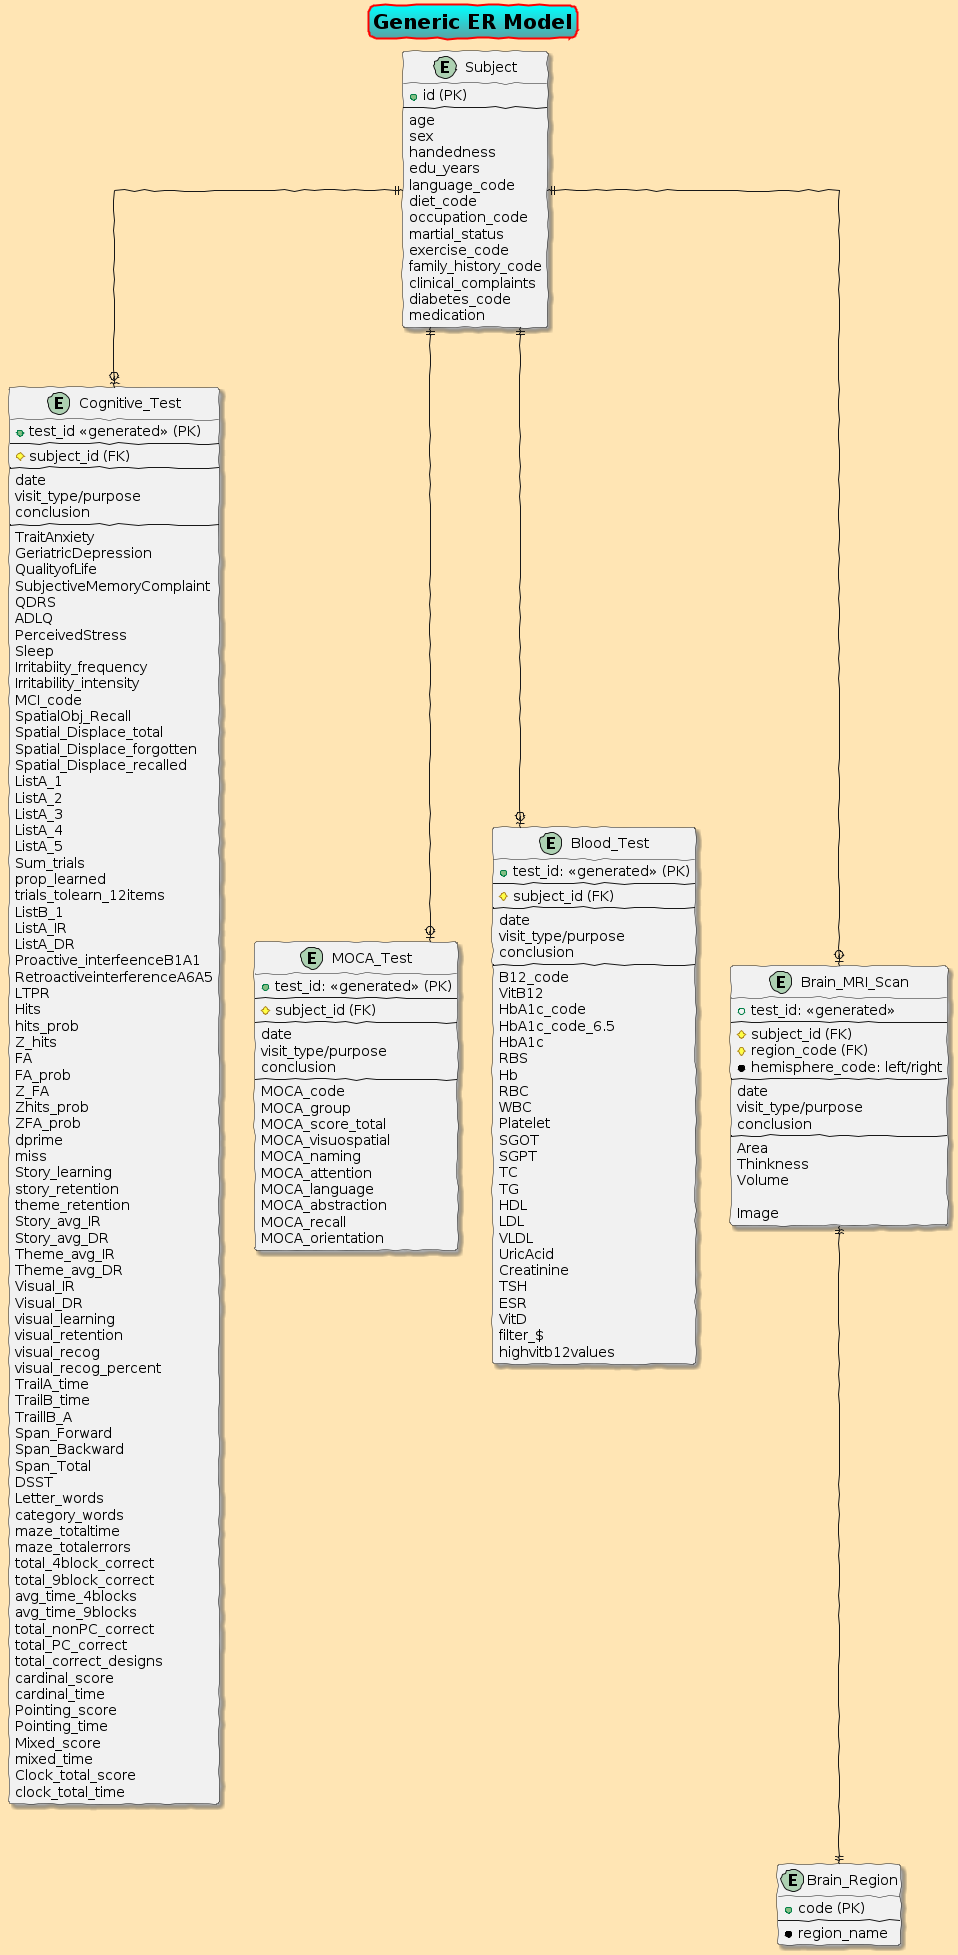

The diagram above was rendered by PlantUML. Its source (embedded in the PNG):
@startuml

' skinparam classFontSize 10
skinparam actorStyle awesome
skinparam handwritten true
skinparam shadowing true
skinparam backgroundColor #FFE5B4
' skinparam backgroundColor #FFF3D6
' skinparam backgroundColor #FFD8B4

' Title Style
skinparam titleFontSize 20
skinparam titleBorderRoundCorner 15
skinparam titleBorderThickness 2
skinparam titleBorderColor red
skinparam titleBackgroundColor Aqua-CadetBlue

title Generic ER Model

'' hides the spot around Entity name
' hide circle

' avoid problems with angled crows feet
skinparam linetype ortho


entity Subject {
  + id (PK)
  --
  age
  sex
  handedness
  edu_years
  language_code
  diet_code
  occupation_code
  martial_status
  exercise_code
  family_history_code
  clinical_complaints
  diabetes_code
  medication
}

entity Cognitive_Test {
  + test_id <<generated>> (PK)
  --
  # subject_id (FK)
  --
  date
  visit_type/purpose
  conclusion
  --
  TraitAnxiety	
  GeriatricDepression
  QualityofLife
  SubjectiveMemoryComplaint
  QDRS
  ADLQ
  PerceivedStress
  Sleep
  Irritabiity_frequency
  Irritability_intensity
  MCI_code
  SpatialObj_Recall
  Spatial_Displace_total
  Spatial_Displace_forgotten
  Spatial_Displace_recalled
  ListA_1
  ListA_2
  ListA_3
  ListA_4
  ListA_5
  Sum_trials
  prop_learned
  trials_tolearn_12items
  ListB_1
  ListA_IR
  ListA_DR
  Proactive_interfeenceB1A1
  RetroactiveinterferenceA6A5
  LTPR
  Hits
  hits_prob
  Z_hits
  FA
  FA_prob
  Z_FA
  Zhits_prob
  ZFA_prob
  dprime
  miss
  Story_learning
  story_retention
  theme_retention
  Story_avg_IR
  Story_avg_DR
  Theme_avg_IR
  Theme_avg_DR
  Visual_IR
  Visual_DR
  visual_learning
  visual_retention
  visual_recog
  visual_recog_percent
  TrailA_time
  TrailB_time
  TraillB_A
  Span_Forward
  Span_Backward
  Span_Total
  DSST
  Letter_words
  category_words
  maze_totaltime
  maze_totalerrors
  total_4block_correct
  total_9block_correct
  avg_time_4blocks
  avg_time_9blocks
  total_nonPC_correct
  total_PC_correct
  total_correct_designs
  cardinal_score
  cardinal_time
  Pointing_score
  Pointing_time
  Mixed_score
  mixed_time
  Clock_total_score
  clock_total_time
}

entity MOCA_Test {
  + test_id: <<generated>> (PK)
  --
  # subject_id (FK)
  ' # cognitive_test_id (FK)
  --
  date
  visit_type/purpose
  conclusion
  --
  MOCA_code
  MOCA_group
  MOCA_score_total
  MOCA_visuospatial
  MOCA_naming
  MOCA_attention
  MOCA_language	
  MOCA_abstraction
  MOCA_recall
  MOCA_orientation
}

entity Blood_Test {
  + test_id: <<generated>> (PK)
  --
  # subject_id (FK)
  --
  date
  visit_type/purpose
  conclusion
  --
  B12_code
  VitB12
  HbA1c_code
  HbA1c_code_6.5
  HbA1c
  RBS
  Hb
  RBC
  WBC
  Platelet
  SGOT
  SGPT
  TC
  TG
  HDL
  LDL
  VLDL
  UricAcid
  Creatinine
  TSH
  ESR
  VitD
  filter_$
  highvitb12values
}

entity Brain_MRI_Scan {
  + test_id: <<generated>>
  --
  # subject_id (FK)
  # region_code (FK)
  * hemisphere_code: left/right
  --
  date
  visit_type/purpose
  conclusion
  --
  Area
  Thinkness
  Volume

  Image
}

entity Brain_Region {
  + code (PK)
  ---
  * region_name
}

Subject ||--o| Cognitive_Test
Subject ||--o| Blood_Test
Subject ||--o| Brain_MRI_Scan

Subject ||--o| MOCA_Test
' Cognitive_Test |o--o| MOCA_Test
Brain_MRI_Scan ||--|| Brain_Region

' Subject ||-left-o| Cognitive_Test
' Subject ||-right-o| Blood_Test
' Subject ||-up-o{ CamCan

@enduml